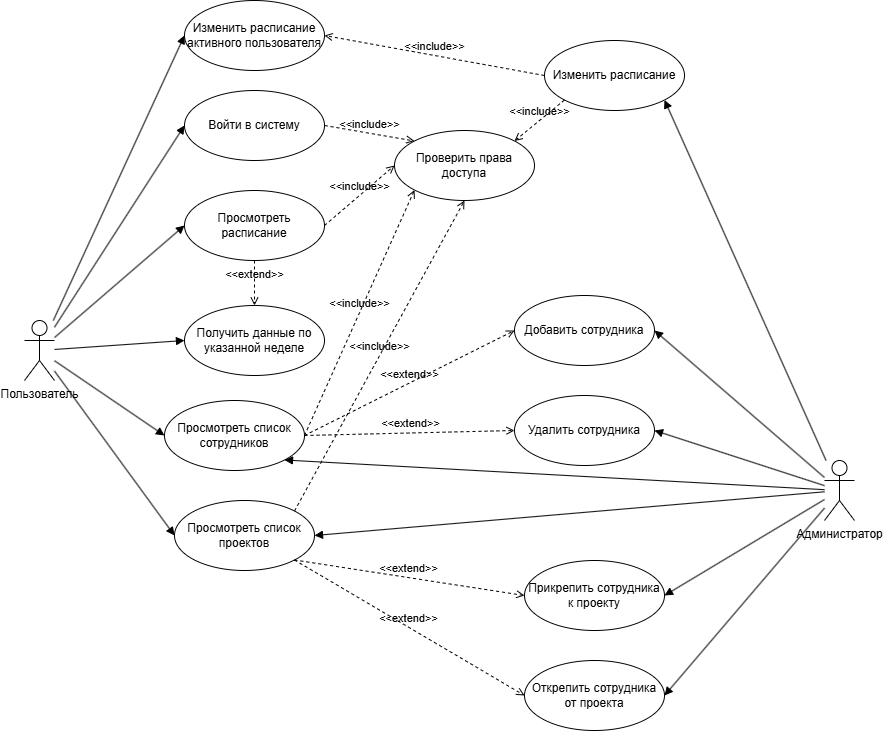

The diagram above was exported from draw.io. Its source (the exported page's mxGraphModel, read from the mxfile embedded in the PNG):
<mxGraphModel dx="731" dy="883" grid="1" gridSize="10" guides="1" tooltips="1" connect="1" arrows="1" fold="1" page="1" pageScale="1" pageWidth="827" pageHeight="1169" math="0" shadow="0">
  <root>
    <mxCell id="0" />
    <mxCell id="1" parent="0" />
    <mxCell id="_6HQ28aVDHmlqpgx_ELL-1" value="Пользователь" style="shape=umlActor;verticalLabelPosition=bottom;verticalAlign=top;html=1;" vertex="1" parent="1">
      <mxGeometry x="40" y="410" width="30" height="60" as="geometry" />
    </mxCell>
    <mxCell id="_6HQ28aVDHmlqpgx_ELL-2" value="Войти в систему" style="ellipse;whiteSpace=wrap;html=1;" vertex="1" parent="1">
      <mxGeometry x="200" y="180" width="140" height="70" as="geometry" />
    </mxCell>
    <mxCell id="_6HQ28aVDHmlqpgx_ELL-3" value="Просмотреть расписание" style="ellipse;whiteSpace=wrap;html=1;" vertex="1" parent="1">
      <mxGeometry x="200" y="280" width="140" height="70" as="geometry" />
    </mxCell>
    <mxCell id="_6HQ28aVDHmlqpgx_ELL-4" value="Просмотреть список проектов" style="ellipse;whiteSpace=wrap;html=1;" vertex="1" parent="1">
      <mxGeometry x="190" y="590" width="140" height="70" as="geometry" />
    </mxCell>
    <mxCell id="_6HQ28aVDHmlqpgx_ELL-5" value="Просмотреть список сотрудников" style="ellipse;whiteSpace=wrap;html=1;" vertex="1" parent="1">
      <mxGeometry x="180" y="490" width="140" height="70" as="geometry" />
    </mxCell>
    <mxCell id="_6HQ28aVDHmlqpgx_ELL-6" value="Получить данные по указанной неделе" style="ellipse;whiteSpace=wrap;html=1;" vertex="1" parent="1">
      <mxGeometry x="200" y="395" width="140" height="70" as="geometry" />
    </mxCell>
    <mxCell id="_6HQ28aVDHmlqpgx_ELL-7" value="" style="html=1;verticalAlign=bottom;endArrow=block;curved=0;rounded=0;entryX=0;entryY=0.5;entryDx=0;entryDy=0;" edge="1" parent="1" source="_6HQ28aVDHmlqpgx_ELL-1" target="_6HQ28aVDHmlqpgx_ELL-2">
      <mxGeometry width="80" relative="1" as="geometry">
        <mxPoint x="40" y="470" as="sourcePoint" />
        <mxPoint x="120" y="470" as="targetPoint" />
      </mxGeometry>
    </mxCell>
    <mxCell id="_6HQ28aVDHmlqpgx_ELL-8" value="" style="html=1;verticalAlign=bottom;endArrow=block;curved=0;rounded=0;entryX=0;entryY=0.5;entryDx=0;entryDy=0;" edge="1" parent="1" source="_6HQ28aVDHmlqpgx_ELL-1" target="_6HQ28aVDHmlqpgx_ELL-3">
      <mxGeometry width="80" relative="1" as="geometry">
        <mxPoint x="110" y="469" as="sourcePoint" />
        <mxPoint x="190" y="330" as="targetPoint" />
      </mxGeometry>
    </mxCell>
    <mxCell id="_6HQ28aVDHmlqpgx_ELL-9" value="" style="html=1;verticalAlign=bottom;endArrow=block;curved=0;rounded=0;entryX=0;entryY=0.5;entryDx=0;entryDy=0;" edge="1" parent="1" source="_6HQ28aVDHmlqpgx_ELL-1" target="_6HQ28aVDHmlqpgx_ELL-4">
      <mxGeometry width="80" relative="1" as="geometry">
        <mxPoint x="150" y="519" as="sourcePoint" />
        <mxPoint x="230" y="380" as="targetPoint" />
      </mxGeometry>
    </mxCell>
    <mxCell id="_6HQ28aVDHmlqpgx_ELL-10" value="" style="html=1;verticalAlign=bottom;endArrow=block;curved=0;rounded=0;entryX=0;entryY=0.5;entryDx=0;entryDy=0;" edge="1" parent="1" source="_6HQ28aVDHmlqpgx_ELL-1" target="_6HQ28aVDHmlqpgx_ELL-5">
      <mxGeometry width="80" relative="1" as="geometry">
        <mxPoint x="230" y="519" as="sourcePoint" />
        <mxPoint x="310" y="380" as="targetPoint" />
      </mxGeometry>
    </mxCell>
    <mxCell id="_6HQ28aVDHmlqpgx_ELL-11" value="" style="html=1;verticalAlign=bottom;endArrow=block;curved=0;rounded=0;entryX=0;entryY=0.5;entryDx=0;entryDy=0;" edge="1" parent="1" source="_6HQ28aVDHmlqpgx_ELL-1" target="_6HQ28aVDHmlqpgx_ELL-6">
      <mxGeometry width="80" relative="1" as="geometry">
        <mxPoint x="120" y="639" as="sourcePoint" />
        <mxPoint x="200" y="500" as="targetPoint" />
      </mxGeometry>
    </mxCell>
    <mxCell id="_6HQ28aVDHmlqpgx_ELL-12" value="Добавить сотрудника" style="ellipse;whiteSpace=wrap;html=1;" vertex="1" parent="1">
      <mxGeometry x="530" y="385" width="140" height="70" as="geometry" />
    </mxCell>
    <mxCell id="_6HQ28aVDHmlqpgx_ELL-13" value="Изменить расписание" style="ellipse;whiteSpace=wrap;html=1;" vertex="1" parent="1">
      <mxGeometry x="560" y="130" width="140" height="70" as="geometry" />
    </mxCell>
    <mxCell id="_6HQ28aVDHmlqpgx_ELL-14" value="Удалить сотрудника" style="ellipse;whiteSpace=wrap;html=1;" vertex="1" parent="1">
      <mxGeometry x="530" y="485" width="140" height="70" as="geometry" />
    </mxCell>
    <mxCell id="_6HQ28aVDHmlqpgx_ELL-15" value="Прикрепить сотрудника к проекту" style="ellipse;whiteSpace=wrap;html=1;" vertex="1" parent="1">
      <mxGeometry x="540" y="650" width="140" height="70" as="geometry" />
    </mxCell>
    <mxCell id="_6HQ28aVDHmlqpgx_ELL-16" value="Открепить сотрудника от проекта" style="ellipse;whiteSpace=wrap;html=1;" vertex="1" parent="1">
      <mxGeometry x="540" y="750" width="140" height="70" as="geometry" />
    </mxCell>
    <mxCell id="_6HQ28aVDHmlqpgx_ELL-17" value="Проверить права доступа" style="ellipse;whiteSpace=wrap;html=1;" vertex="1" parent="1">
      <mxGeometry x="410" y="220" width="140" height="70" as="geometry" />
    </mxCell>
    <mxCell id="_6HQ28aVDHmlqpgx_ELL-18" value="Изменить расписание активного пользователя" style="ellipse;whiteSpace=wrap;html=1;" vertex="1" parent="1">
      <mxGeometry x="200" y="90" width="140" height="70" as="geometry" />
    </mxCell>
    <mxCell id="_6HQ28aVDHmlqpgx_ELL-19" value="" style="html=1;verticalAlign=bottom;endArrow=block;curved=0;rounded=0;entryX=0;entryY=0.5;entryDx=0;entryDy=0;" edge="1" parent="1" source="_6HQ28aVDHmlqpgx_ELL-1" target="_6HQ28aVDHmlqpgx_ELL-18">
      <mxGeometry width="80" relative="1" as="geometry">
        <mxPoint x="110" y="393" as="sourcePoint" />
        <mxPoint x="230" y="220" as="targetPoint" />
      </mxGeometry>
    </mxCell>
    <mxCell id="_6HQ28aVDHmlqpgx_ELL-20" value="&amp;lt;&amp;lt;include&amp;gt;&amp;gt;" style="html=1;verticalAlign=bottom;labelBackgroundColor=none;endArrow=open;endFill=0;dashed=1;rounded=0;exitX=0;exitY=0.5;exitDx=0;exitDy=0;entryX=1;entryY=0.5;entryDx=0;entryDy=0;" edge="1" parent="1" source="_6HQ28aVDHmlqpgx_ELL-13" target="_6HQ28aVDHmlqpgx_ELL-18">
      <mxGeometry width="160" relative="1" as="geometry">
        <mxPoint x="370" y="130" as="sourcePoint" />
        <mxPoint x="530" y="130" as="targetPoint" />
      </mxGeometry>
    </mxCell>
    <mxCell id="_6HQ28aVDHmlqpgx_ELL-21" value="Администратор" style="shape=umlActor;verticalLabelPosition=bottom;verticalAlign=top;html=1;" vertex="1" parent="1">
      <mxGeometry x="840" y="550" width="30" height="60" as="geometry" />
    </mxCell>
    <mxCell id="_6HQ28aVDHmlqpgx_ELL-22" value="" style="html=1;verticalAlign=bottom;endArrow=block;curved=0;rounded=0;entryX=1;entryY=1;entryDx=0;entryDy=0;" edge="1" parent="1" source="_6HQ28aVDHmlqpgx_ELL-21" target="_6HQ28aVDHmlqpgx_ELL-13">
      <mxGeometry width="80" relative="1" as="geometry">
        <mxPoint x="440" y="670" as="sourcePoint" />
        <mxPoint x="572" y="365" as="targetPoint" />
      </mxGeometry>
    </mxCell>
    <mxCell id="_6HQ28aVDHmlqpgx_ELL-23" value="" style="html=1;verticalAlign=bottom;endArrow=block;curved=0;rounded=0;entryX=1;entryY=0.5;entryDx=0;entryDy=0;" edge="1" parent="1" source="_6HQ28aVDHmlqpgx_ELL-21" target="_6HQ28aVDHmlqpgx_ELL-12">
      <mxGeometry width="80" relative="1" as="geometry">
        <mxPoint x="872" y="915" as="sourcePoint" />
        <mxPoint x="740" y="610" as="targetPoint" />
      </mxGeometry>
    </mxCell>
    <mxCell id="_6HQ28aVDHmlqpgx_ELL-24" value="" style="html=1;verticalAlign=bottom;endArrow=block;curved=0;rounded=0;entryX=1;entryY=0.5;entryDx=0;entryDy=0;" edge="1" parent="1" source="_6HQ28aVDHmlqpgx_ELL-21" target="_6HQ28aVDHmlqpgx_ELL-14">
      <mxGeometry width="80" relative="1" as="geometry">
        <mxPoint x="842" y="865" as="sourcePoint" />
        <mxPoint x="710" y="560" as="targetPoint" />
      </mxGeometry>
    </mxCell>
    <mxCell id="_6HQ28aVDHmlqpgx_ELL-25" value="" style="html=1;verticalAlign=bottom;endArrow=block;curved=0;rounded=0;entryX=1;entryY=0.5;entryDx=0;entryDy=0;" edge="1" parent="1" source="_6HQ28aVDHmlqpgx_ELL-21" target="_6HQ28aVDHmlqpgx_ELL-15">
      <mxGeometry width="80" relative="1" as="geometry">
        <mxPoint x="832" y="925" as="sourcePoint" />
        <mxPoint x="700" y="620" as="targetPoint" />
      </mxGeometry>
    </mxCell>
    <mxCell id="_6HQ28aVDHmlqpgx_ELL-26" value="" style="html=1;verticalAlign=bottom;endArrow=block;curved=0;rounded=0;entryX=1;entryY=0.5;entryDx=0;entryDy=0;" edge="1" parent="1" source="_6HQ28aVDHmlqpgx_ELL-21" target="_6HQ28aVDHmlqpgx_ELL-16">
      <mxGeometry width="80" relative="1" as="geometry">
        <mxPoint x="822" y="985" as="sourcePoint" />
        <mxPoint x="690" y="680" as="targetPoint" />
      </mxGeometry>
    </mxCell>
    <mxCell id="_6HQ28aVDHmlqpgx_ELL-28" value="&amp;lt;&amp;lt;include&amp;gt;&amp;gt;" style="html=1;verticalAlign=bottom;labelBackgroundColor=none;endArrow=open;endFill=0;dashed=1;rounded=0;exitX=0;exitY=1;exitDx=0;exitDy=0;entryX=1;entryY=0;entryDx=0;entryDy=0;" edge="1" parent="1" source="_6HQ28aVDHmlqpgx_ELL-13" target="_6HQ28aVDHmlqpgx_ELL-17">
      <mxGeometry width="160" relative="1" as="geometry">
        <mxPoint x="660" y="411" as="sourcePoint" />
        <mxPoint x="450" y="300" as="targetPoint" />
      </mxGeometry>
    </mxCell>
    <mxCell id="_6HQ28aVDHmlqpgx_ELL-31" value="&amp;lt;&amp;lt;include&amp;gt;&amp;gt;" style="html=1;verticalAlign=bottom;labelBackgroundColor=none;endArrow=open;endFill=0;dashed=1;rounded=0;exitX=1;exitY=0.5;exitDx=0;exitDy=0;entryX=0;entryY=0;entryDx=0;entryDy=0;" edge="1" parent="1" source="_6HQ28aVDHmlqpgx_ELL-2" target="_6HQ28aVDHmlqpgx_ELL-17">
      <mxGeometry width="160" relative="1" as="geometry">
        <mxPoint x="370" y="300" as="sourcePoint" />
        <mxPoint x="440" y="440" as="targetPoint" />
      </mxGeometry>
    </mxCell>
    <mxCell id="_6HQ28aVDHmlqpgx_ELL-33" value="&amp;lt;&amp;lt;extend&amp;gt;&amp;gt;" style="html=1;verticalAlign=bottom;labelBackgroundColor=none;endArrow=open;endFill=0;dashed=1;rounded=0;exitX=0.5;exitY=1;exitDx=0;exitDy=0;" edge="1" parent="1" source="_6HQ28aVDHmlqpgx_ELL-3" target="_6HQ28aVDHmlqpgx_ELL-6">
      <mxGeometry width="160" relative="1" as="geometry">
        <mxPoint x="190" y="620" as="sourcePoint" />
        <mxPoint x="350" y="620" as="targetPoint" />
      </mxGeometry>
    </mxCell>
    <mxCell id="_6HQ28aVDHmlqpgx_ELL-35" value="&amp;lt;&amp;lt;extend&amp;gt;&amp;gt;" style="html=1;verticalAlign=bottom;labelBackgroundColor=none;endArrow=open;endFill=0;dashed=1;rounded=0;exitX=1;exitY=1;exitDx=0;exitDy=0;entryX=0;entryY=0.5;entryDx=0;entryDy=0;" edge="1" parent="1" source="_6HQ28aVDHmlqpgx_ELL-4" target="_6HQ28aVDHmlqpgx_ELL-16">
      <mxGeometry width="160" relative="1" as="geometry">
        <mxPoint x="360" y="530" as="sourcePoint" />
        <mxPoint x="520" y="530" as="targetPoint" />
      </mxGeometry>
    </mxCell>
    <mxCell id="_6HQ28aVDHmlqpgx_ELL-36" value="&amp;lt;&amp;lt;extend&amp;gt;&amp;gt;" style="html=1;verticalAlign=bottom;labelBackgroundColor=none;endArrow=open;endFill=0;dashed=1;rounded=0;exitX=1;exitY=1;exitDx=0;exitDy=0;entryX=0;entryY=0.5;entryDx=0;entryDy=0;" edge="1" parent="1" source="_6HQ28aVDHmlqpgx_ELL-4" target="_6HQ28aVDHmlqpgx_ELL-15">
      <mxGeometry width="160" relative="1" as="geometry">
        <mxPoint x="400" y="700" as="sourcePoint" />
        <mxPoint x="600" y="760" as="targetPoint" />
      </mxGeometry>
    </mxCell>
    <mxCell id="_6HQ28aVDHmlqpgx_ELL-37" value="&amp;lt;&amp;lt;include&amp;gt;&amp;gt;" style="html=1;verticalAlign=bottom;labelBackgroundColor=none;endArrow=open;endFill=0;dashed=1;rounded=0;exitX=1;exitY=0.5;exitDx=0;exitDy=0;entryX=0;entryY=0.5;entryDx=0;entryDy=0;" edge="1" parent="1" source="_6HQ28aVDHmlqpgx_ELL-3" target="_6HQ28aVDHmlqpgx_ELL-17">
      <mxGeometry width="160" relative="1" as="geometry">
        <mxPoint x="440" y="400" as="sourcePoint" />
        <mxPoint x="530" y="416" as="targetPoint" />
      </mxGeometry>
    </mxCell>
    <mxCell id="_6HQ28aVDHmlqpgx_ELL-38" value="&amp;lt;&amp;lt;include&amp;gt;&amp;gt;" style="html=1;verticalAlign=bottom;labelBackgroundColor=none;endArrow=open;endFill=0;dashed=1;rounded=0;exitX=1;exitY=0.5;exitDx=0;exitDy=0;entryX=0;entryY=1;entryDx=0;entryDy=0;" edge="1" parent="1" source="_6HQ28aVDHmlqpgx_ELL-5" target="_6HQ28aVDHmlqpgx_ELL-17">
      <mxGeometry width="160" relative="1" as="geometry">
        <mxPoint x="450" y="340" as="sourcePoint" />
        <mxPoint x="540" y="356" as="targetPoint" />
      </mxGeometry>
    </mxCell>
    <mxCell id="_6HQ28aVDHmlqpgx_ELL-39" value="&amp;lt;&amp;lt;include&amp;gt;&amp;gt;" style="html=1;verticalAlign=bottom;labelBackgroundColor=none;endArrow=open;endFill=0;dashed=1;rounded=0;exitX=1;exitY=0;exitDx=0;exitDy=0;entryX=0.5;entryY=1;entryDx=0;entryDy=0;" edge="1" parent="1" source="_6HQ28aVDHmlqpgx_ELL-4" target="_6HQ28aVDHmlqpgx_ELL-17">
      <mxGeometry width="160" relative="1" as="geometry">
        <mxPoint x="530" y="440" as="sourcePoint" />
        <mxPoint x="620" y="456" as="targetPoint" />
      </mxGeometry>
    </mxCell>
    <mxCell id="_6HQ28aVDHmlqpgx_ELL-40" value="&amp;lt;&amp;lt;extend&amp;gt;&amp;gt;" style="html=1;verticalAlign=bottom;labelBackgroundColor=none;endArrow=open;endFill=0;dashed=1;rounded=0;exitX=1;exitY=0.5;exitDx=0;exitDy=0;entryX=0;entryY=0.5;entryDx=0;entryDy=0;" edge="1" parent="1" source="_6HQ28aVDHmlqpgx_ELL-5" target="_6HQ28aVDHmlqpgx_ELL-14">
      <mxGeometry width="160" relative="1" as="geometry">
        <mxPoint x="530" y="610" as="sourcePoint" />
        <mxPoint x="750" y="635" as="targetPoint" />
      </mxGeometry>
    </mxCell>
    <mxCell id="_6HQ28aVDHmlqpgx_ELL-41" value="&amp;lt;&amp;lt;extend&amp;gt;&amp;gt;" style="html=1;verticalAlign=bottom;labelBackgroundColor=none;endArrow=open;endFill=0;dashed=1;rounded=0;exitX=1;exitY=0.5;exitDx=0;exitDy=0;entryX=0;entryY=0.5;entryDx=0;entryDy=0;" edge="1" parent="1" source="_6HQ28aVDHmlqpgx_ELL-5" target="_6HQ28aVDHmlqpgx_ELL-12">
      <mxGeometry width="160" relative="1" as="geometry">
        <mxPoint x="490" y="580" as="sourcePoint" />
        <mxPoint x="710" y="605" as="targetPoint" />
      </mxGeometry>
    </mxCell>
    <mxCell id="_6HQ28aVDHmlqpgx_ELL-42" value="" style="html=1;verticalAlign=bottom;endArrow=block;curved=0;rounded=0;entryX=1;entryY=1;entryDx=0;entryDy=0;" edge="1" parent="1" source="_6HQ28aVDHmlqpgx_ELL-21" target="_6HQ28aVDHmlqpgx_ELL-5">
      <mxGeometry width="80" relative="1" as="geometry">
        <mxPoint x="940" y="750" as="sourcePoint" />
        <mxPoint x="780" y="846" as="targetPoint" />
      </mxGeometry>
    </mxCell>
    <mxCell id="_6HQ28aVDHmlqpgx_ELL-43" value="" style="html=1;verticalAlign=bottom;endArrow=block;curved=0;rounded=0;entryX=1;entryY=0.5;entryDx=0;entryDy=0;" edge="1" parent="1" source="_6HQ28aVDHmlqpgx_ELL-21" target="_6HQ28aVDHmlqpgx_ELL-4">
      <mxGeometry width="80" relative="1" as="geometry">
        <mxPoint x="950" y="690" as="sourcePoint" />
        <mxPoint x="790" y="786" as="targetPoint" />
      </mxGeometry>
    </mxCell>
  </root>
</mxGraphModel>